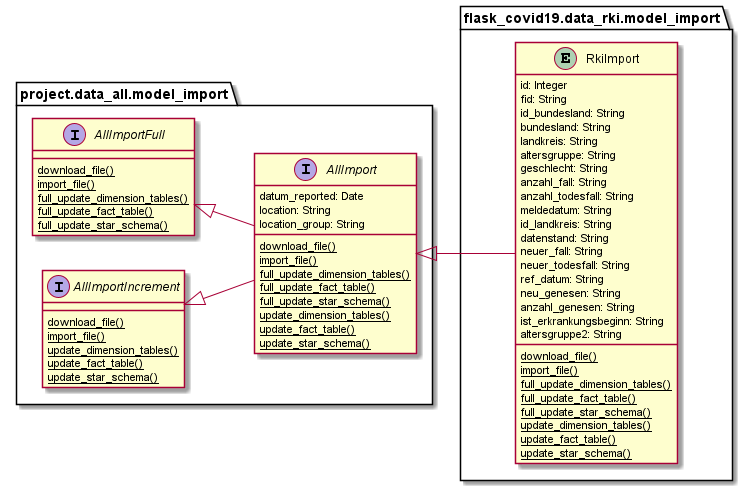

The diagram above was rendered by PlantUML. Its source (embedded in the PNG):
@startuml
left to right direction

package project.data_all.model_import {

	interface AllImportFull {
		{classifier} download_file()
		{classifier} import_file()
		{classifier} full_update_dimension_tables()
		{classifier} full_update_fact_table()
		{classifier} full_update_star_schema()
	}

	interface AllImportIncrement {
		{classifier} download_file()
		{classifier} import_file()
		{classifier} update_dimension_tables()
		{classifier} update_fact_table()
		{classifier} update_star_schema()
	}

	interface AllImport {
	    datum_reported: Date
		location: String
		location_group: String
		{classifier} download_file()
		{classifier} import_file()
		{classifier} full_update_dimension_tables()
		{classifier} full_update_fact_table()
		{classifier} full_update_star_schema()
		{classifier} update_dimension_tables()
		{classifier} update_fact_table()
		{classifier} update_star_schema()
	}
}

package flask_covid19.data_rki.model_import {

	entity RkiImport {
		id: Integer
	    fid: String
	    id_bundesland: String
	    bundesland: String
	    landkreis: String
	    altersgruppe: String
	    geschlecht: String
	    anzahl_fall: String
	    anzahl_todesfall: String
	    meldedatum: String
	    id_landkreis: String
	    datenstand: String
	    neuer_fall: String
	    neuer_todesfall: String
	    ref_datum: String
	    neu_genesen: String
	    anzahl_genesen: String
	    ist_erkrankungsbeginn: String
	    altersgruppe2: String
		{classifier} download_file()
		{classifier} import_file()
		{classifier} full_update_dimension_tables()
		{classifier} full_update_fact_table()
		{classifier} full_update_star_schema()
		{classifier} update_dimension_tables()
		{classifier} update_fact_table()
		{classifier} update_star_schema()
	}
}

AllImportFull <|-- AllImport
AllImportIncrement <|-- AllImport
AllImport <|-- RkiImport

@enduml